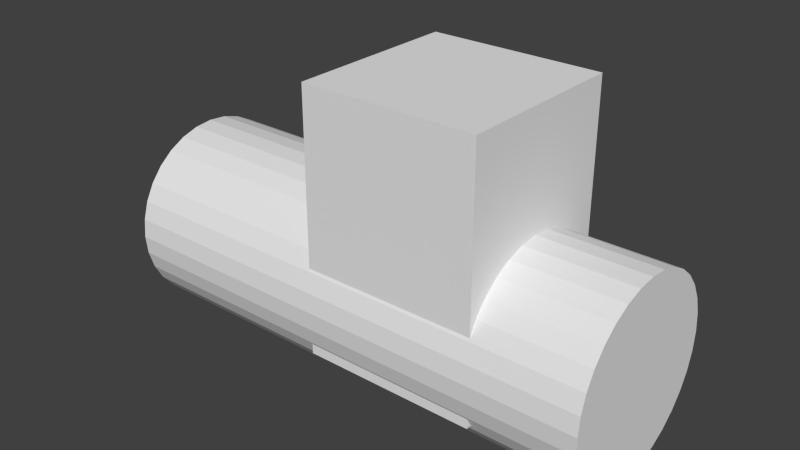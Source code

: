 # Source: LaserPointerSidearm.blend  (saved by Blender 2.73.0; exported with 4.5.12 LTS)
import bpy
from mathutils import Matrix  # noqa: F401  (used for matrix-valued properties, if any)

bpy.ops.wm.read_factory_settings(use_empty=True)
scene = bpy.context.scene
scene.name = 'Scene'

# ---- collections
col_collection_1 = bpy.data.collections.new('Collection 1'); scene.collection.children.link(col_collection_1)

# ---- world
world_world = bpy.data.worlds.new('World'); scene.world = world_world
world_world.color = (0.05088, 0.05088, 0.05088)
world_world.use_sun_shadow = False
world_world.sun_shadow_jitter_overblur = 0.0
world_world.cycles.sampling_method = 'MANUAL'
world_world.cycles.sample_map_resolution = 256

# ---- meshes
me_cube_001 = bpy.data.meshes.new('Cube.001')
me_cube_001.from_pydata([(-1.0, -1.0, -1.0), (-1.0, 1.0, -1.0), (1.0, 1.0, -1.0), (1.0, -1.0, -1.0), (-1.0, -1.0, 1.0), (-1.0, 1.0, 1.0), (1.0, 1.0, 1.0), (1.0, -1.0, 1.0), (-3.53, 1.099, -0.6238), (2.229, 1.099, -0.6238), (-3.53, 1.078, -0.7674), (2.229, 1.078, -0.7674), (-3.53, 1.016, -0.9055), (2.229, 1.016, -0.9055), (-3.53, 0.914, -1.033), (2.229, 0.914, -1.033), (-3.53, 0.7773, -1.144), (2.229, 0.7773, -1.144), (-3.53, 0.6107, -1.236), (2.229, 0.6107, -1.236), (-3.53, 0.4207, -1.304), (2.229, 0.4207, -1.304), (-3.53, 0.2145, -1.346), (2.229, 0.2145, -1.346), (-3.53, 8.3e-08, -1.36), (2.229, 8.3e-08, -1.36), (-3.53, -0.2145, -1.346), (2.229, -0.2145, -1.346), (-3.53, -0.4207, -1.304), (2.229, -0.4207, -1.304), (-3.53, -0.6107, -1.236), (2.229, -0.6107, -1.236), (-3.53, -0.7773, -1.144), (2.229, -0.7773, -1.144), (-3.53, -0.914, -1.033), (2.229, -0.914, -1.033), (-3.53, -1.016, -0.9055), (2.229, -1.016, -0.9055), (-3.53, -1.078, -0.7674), (2.229, -1.078, -0.7674), (-3.53, -1.099, -0.6238), (2.229, -1.099, -0.6238), (-3.53, -1.078, -0.4801), (2.229, -1.078, -0.4801), (-3.53, -1.016, -0.342), (2.229, -1.016, -0.342), (-3.53, -0.914, -0.2147), (2.229, -0.914, -0.2147), (-3.53, -0.7773, -0.1031), (2.229, -0.7773, -0.1031), (-3.53, -0.6107, -0.01158), (2.229, -0.6107, -0.01158), (-3.53, -0.4207, 0.05646), (2.229, -0.4207, 0.05646), (-3.53, -0.2145, 0.09835), (2.229, -0.2145, 0.09835), (-3.53, 1.061e-06, 0.1125), (2.229, 1.061e-06, 0.1125), (-3.53, 0.2145, 0.09835), (2.229, 0.2145, 0.09835), (-3.53, 0.4207, 0.05646), (2.229, 0.4207, 0.05646), (-3.53, 0.6107, -0.01158), (2.229, 0.6107, -0.01158), (-3.53, 0.7773, -0.1031), (2.229, 0.7773, -0.1031), (-3.53, 0.914, -0.2147), (2.229, 0.914, -0.2147), (-3.53, 1.016, -0.342), (2.229, 1.016, -0.342), (-3.53, 1.078, -0.4801), (2.229, 1.078, -0.4801)], [], [(4, 5, 1, 0), (5, 6, 2, 1), (6, 7, 3, 2), (7, 4, 0, 3), (0, 1, 2, 3), (7, 6, 5, 4), (8, 9, 11, 10), (10, 11, 13, 12), (12, 13, 15, 14), (14, 15, 17, 16), (16, 17, 19, 18), (18, 19, 21, 20), (20, 21, 23, 22), (22, 23, 25, 24), (24, 25, 27, 26), (26, 27, 29, 28), (28, 29, 31, 30), (30, 31, 33, 32), (32, 33, 35, 34), (34, 35, 37, 36), (36, 37, 39, 38), (38, 39, 41, 40), (40, 41, 43, 42), (42, 43, 45, 44), (44, 45, 47, 46), (46, 47, 49, 48), (48, 49, 51, 50), (50, 51, 53, 52), (52, 53, 55, 54), (54, 55, 57, 56), (56, 57, 59, 58), (58, 59, 61, 60), (60, 61, 63, 62), (62, 63, 65, 64), (64, 65, 67, 66), (66, 67, 69, 68), (11, 9, 71, 69, 67, 65, 63, 61, 59, 57, 55, 53, 51, 49, 47, 45, 43, 41, 39, 37, 35, 33, 31, 29, 27, 25, 23, 21, 19, 17, 15, 13), (70, 71, 9, 8), (68, 69, 71, 70), (8, 10, 12, 14, 16, 18, 20, 22, 24, 26, 28, 30, 32, 34, 36, 38, 40, 42, 44, 46, 48, 50, 52, 54, 56, 58, 60, 62, 64, 66, 68, 70)])
me_cube_001.use_remesh_preserve_volume = False
me_cube_001.use_remesh_preserve_attributes = False
me_cube_001.use_mirror_vertex_groups = False
me_cube_001.update()

# ---- objects
ob_cube = bpy.data.objects.new('Cube', me_cube_001)

# ---- transforms, parenting, visibility, modifiers, constraints
ob_cube.location = (0.0, 0.0, 0.5688)
ob_cube.scale = (0.6108, 0.6108, 0.912)
ob_cube.lineart.crease_threshold = 0.0

# ---- collection membership
col_collection_1.objects.link(ob_cube)

# ---- scene / render settings (as saved in the file)
scene.frame_start = 1; scene.frame_end = 250; scene.frame_set(1)
scene.render.engine = 'BLENDER_EEVEE_NEXT'
scene.render.resolution_percentage = 50
scene.render.dither_intensity = 0.0
scene.cycles.use_denoising = False
scene.cycles.samples = 10
scene.cycles.sampling_pattern = 'TABULATED_SOBOL'
scene.cycles.light_sampling_threshold = 0.0
scene.cycles.use_adaptive_sampling = False
scene.cycles.use_light_tree = False
scene.cycles.blur_glossy = 0.0
scene.cycles.pixel_filter_type = 'GAUSSIAN'
scene.cycles.sample_clamp_indirect = 0.0
scene.view_settings.view_transform = 'Standard'
bpy.context.view_layer.update()

# ---- added for rendering (the .blend has no active camera and no usable light): camera, sun
cam_auto = bpy.data.cameras.new('AutoCamera')
cam_auto.lens = 50.0
cam_auto.sensor_width = 36.0
cam_auto.clip_end = 1000.0
ob_auto_camera = bpy.data.objects.new('AutoCamera', cam_auto)
scene.collection.objects.link(ob_auto_camera)
ob_auto_camera.location = (3.61552, -4.81528, 3.61487)
ob_auto_camera.rotation_euler = (1.09748, -7.21219e-08, 0.694738)
scene.camera = ob_auto_camera
light_auto_sun = bpy.data.lights.new('AutoSun', 'SUN')
light_auto_sun.energy = 3.0
light_auto_sun.angle = 0.0523599
ob_auto_sun = bpy.data.objects.new('AutoSun', light_auto_sun)
scene.collection.objects.link(ob_auto_sun)
ob_auto_sun.rotation_euler = (0.872665, 0.174533, 0.523599)
bpy.context.view_layer.update()
